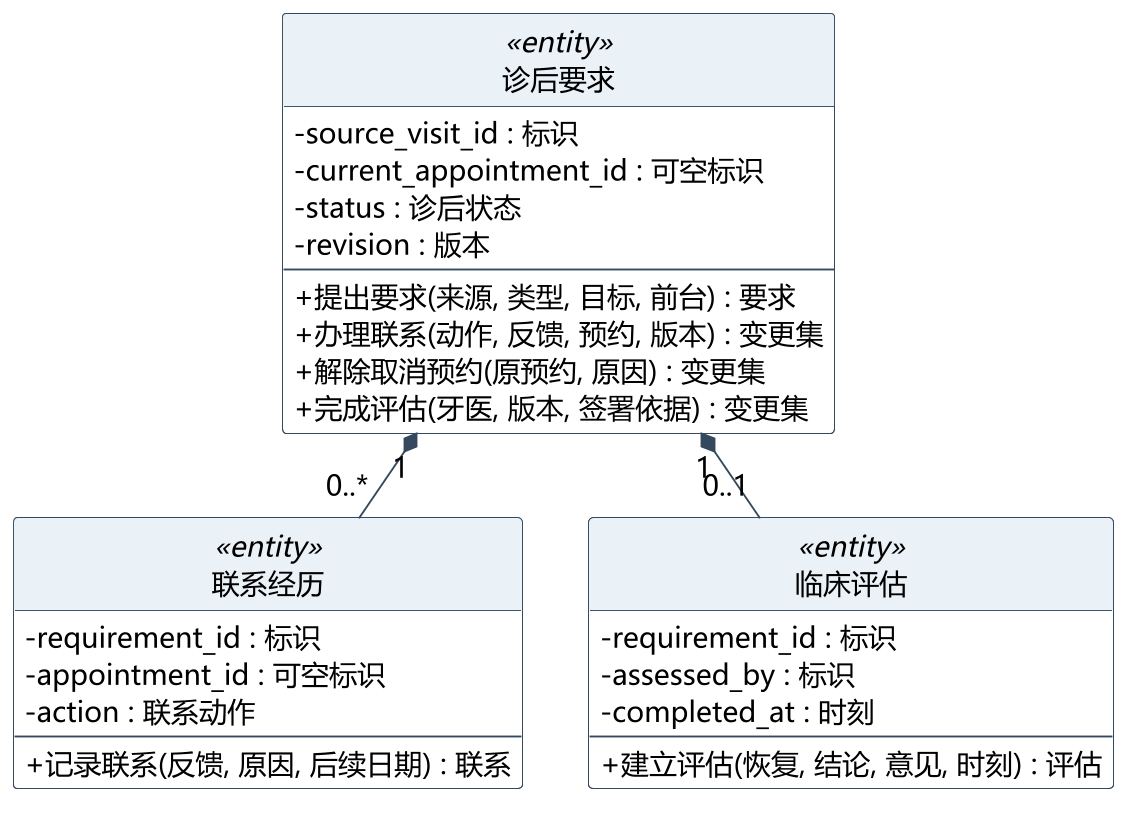

The diagram above was rendered by PlantUML. Its source (embedded in the PNG):
@startuml
skinparam backgroundColor white
skinparam shadowing false
skinparam defaultFontName Microsoft YaHei
skinparam defaultFontSize 15
skinparam dpi 180
skinparam ArrowColor #34495E
skinparam classAttributeIconSize 0
skinparam class {
 BackgroundColor white
 BorderColor #34495E
 HeaderBackgroundColor #EAF1F7
}
hide circle
skinparam nodesep 35
skinparam ranksep 45
top to bottom direction
class "诊后要求" as E0 <<entity>> {
- source_visit_id : 标识
- current_appointment_id : 可空标识
- status : 诊后状态
- revision : 版本
--
+ 提出要求(来源, 类型, 目标, 前台) : 要求
+ 办理联系(动作, 反馈, 预约, 版本) : 变更集
+ 解除取消预约(原预约, 原因) : 变更集
+ 完成评估(牙医, 版本, 签署依据) : 变更集
}
class "联系经历" as E1 <<entity>> {
- requirement_id : 标识
- appointment_id : 可空标识
- action : 联系动作
--
+ 记录联系(反馈, 原因, 后续日期) : 联系
}
class "临床评估" as E2 <<entity>> {
- requirement_id : 标识
- assessed_by : 标识
- completed_at : 时刻
--
+ 建立评估(恢复, 结论, 意见, 时刻) : 评估
}
E0 "1" *-- "0..*" E1
E0 "1" *-- "0..1" E2
@enduml